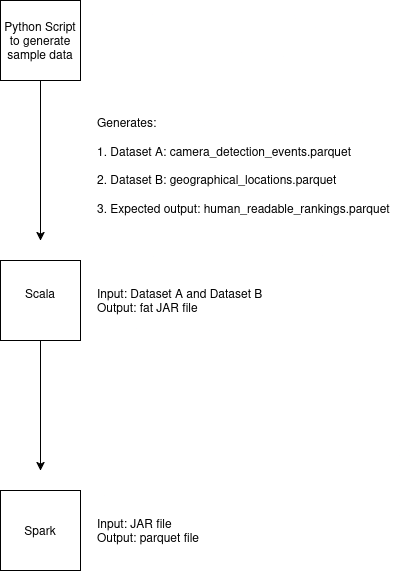

The diagram above was exported from draw.io. Its source (the exported page's mxGraphModel, read from the mxfile embedded in the PNG):
<mxGraphModel dx="1456" dy="943" grid="1" gridSize="10" guides="1" tooltips="1" connect="1" arrows="1" fold="1" page="1" pageScale="1" pageWidth="850" pageHeight="1100" math="0" shadow="0">
  <root>
    <mxCell id="0" />
    <mxCell id="1" parent="0" />
    <mxCell id="CsIFfV0mn7zYEhRsNtBo-40" style="edgeStyle=orthogonalEdgeStyle;rounded=0;orthogonalLoop=1;jettySize=auto;html=1;" edge="1" parent="1" source="CsIFfV0mn7zYEhRsNtBo-41">
      <mxGeometry relative="1" as="geometry">
        <mxPoint x="329.9999999999998" y="350" as="targetPoint" />
      </mxGeometry>
    </mxCell>
    <mxCell id="CsIFfV0mn7zYEhRsNtBo-41" value="Python Script to generate sample data" style="whiteSpace=wrap;html=1;aspect=fixed;" vertex="1" parent="1">
      <mxGeometry x="290" y="110" width="80" height="80" as="geometry" />
    </mxCell>
    <mxCell id="CsIFfV0mn7zYEhRsNtBo-42" value="&lt;div align=&quot;left&quot;&gt;Generates:&lt;br&gt;&lt;br&gt;&lt;/div&gt;&lt;div align=&quot;left&quot;&gt;1. Dataset A: camera_detection_events.parquet&lt;/div&gt;&lt;div align=&quot;left&quot;&gt;&amp;nbsp;&lt;br&gt;&lt;/div&gt;&lt;div align=&quot;left&quot;&gt;2. Dataset B: geographical_locations.parquet&lt;/div&gt;&lt;div align=&quot;left&quot;&gt;&lt;br&gt;&lt;/div&gt;&lt;div align=&quot;left&quot;&gt;3. Expected output: human_readable_rankings.parquet&lt;/div&gt;" style="text;html=1;align=left;verticalAlign=middle;resizable=0;points=[];autosize=1;strokeColor=none;fillColor=none;" vertex="1" parent="1">
      <mxGeometry x="385" y="220" width="320" height="110" as="geometry" />
    </mxCell>
    <mxCell id="CsIFfV0mn7zYEhRsNtBo-43" style="edgeStyle=orthogonalEdgeStyle;rounded=0;orthogonalLoop=1;jettySize=auto;html=1;" edge="1" parent="1" source="CsIFfV0mn7zYEhRsNtBo-44">
      <mxGeometry relative="1" as="geometry">
        <mxPoint x="329.9999999999998" y="580" as="targetPoint" />
      </mxGeometry>
    </mxCell>
    <mxCell id="CsIFfV0mn7zYEhRsNtBo-44" value="&lt;div&gt;Scala&lt;/div&gt;&lt;div&gt;&lt;br&gt;&lt;/div&gt;" style="whiteSpace=wrap;html=1;aspect=fixed;" vertex="1" parent="1">
      <mxGeometry x="290" y="370" width="80" height="80" as="geometry" />
    </mxCell>
    <mxCell id="CsIFfV0mn7zYEhRsNtBo-45" value="&lt;div&gt;Input: Dataset A and Dataset B&lt;/div&gt;&lt;div&gt;Output: fat JAR file&lt;/div&gt;" style="text;html=1;align=left;verticalAlign=middle;resizable=0;points=[];autosize=1;strokeColor=none;fillColor=none;" vertex="1" parent="1">
      <mxGeometry x="385" y="390" width="190" height="40" as="geometry" />
    </mxCell>
    <mxCell id="CsIFfV0mn7zYEhRsNtBo-46" value="Spark" style="whiteSpace=wrap;html=1;aspect=fixed;" vertex="1" parent="1">
      <mxGeometry x="290" y="600" width="80" height="80" as="geometry" />
    </mxCell>
    <mxCell id="CsIFfV0mn7zYEhRsNtBo-47" value="&lt;div align=&quot;left&quot;&gt;Input: JAR file&lt;/div&gt;&lt;div align=&quot;left&quot;&gt;Output: parquet file&lt;/div&gt;" style="text;html=1;align=left;verticalAlign=middle;resizable=0;points=[];autosize=1;strokeColor=none;fillColor=none;" vertex="1" parent="1">
      <mxGeometry x="385" y="620" width="130" height="40" as="geometry" />
    </mxCell>
  </root>
</mxGraphModel>